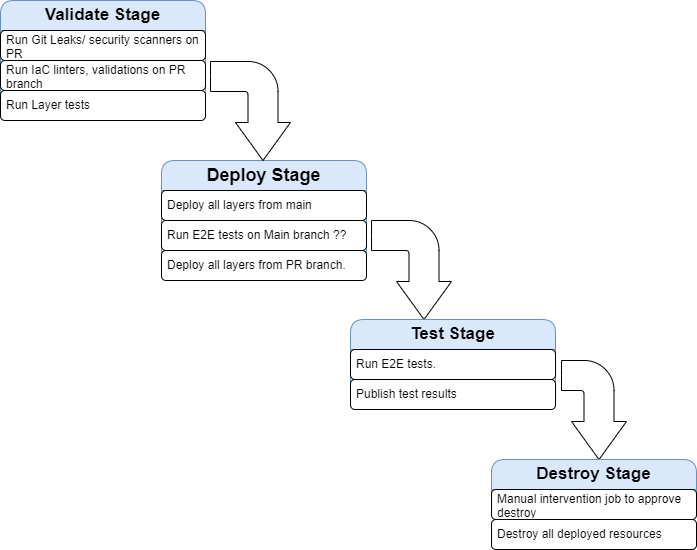

The diagram above was exported from draw.io. Its source (the exported page's mxGraphModel, read from the mxfile embedded in the PNG):
<mxGraphModel dx="1550" dy="835" grid="0" gridSize="10" guides="1" tooltips="1" connect="1" arrows="1" fold="1" page="1" pageScale="1" pageWidth="750" pageHeight="600" math="0" shadow="0">
  <root>
    <mxCell id="0" />
    <mxCell id="1" parent="0" />
    <mxCell id="hCvWG5ENopArhxzFrGdV-33" value="&lt;b style=&quot;font-size: 18px;&quot;&gt;Deploy Stage&lt;/b&gt;" style="swimlane;fontStyle=0;childLayout=stackLayout;horizontal=1;startSize=30;horizontalStack=0;resizeParent=1;resizeParentMax=0;resizeLast=0;collapsible=1;marginBottom=0;whiteSpace=wrap;html=1;rounded=1;fillColor=#dae8fc;strokeColor=#6c8ebf;fillStyle=solid;fontSize=18;" parent="1" vertex="1">
      <mxGeometry x="181" y="180" width="205" height="120" as="geometry" />
    </mxCell>
    <mxCell id="hCvWG5ENopArhxzFrGdV-34" value="Deploy all layers from main" style="text;strokeColor=default;fillColor=default;align=left;verticalAlign=middle;spacingLeft=4;spacingRight=4;overflow=hidden;points=[[0,0.5],[1,0.5]];portConstraint=eastwest;rotatable=0;whiteSpace=wrap;html=1;rounded=1;" parent="hCvWG5ENopArhxzFrGdV-33" vertex="1">
      <mxGeometry y="30" width="205" height="30" as="geometry" />
    </mxCell>
    <mxCell id="hCvWG5ENopArhxzFrGdV-35" value="Run E2E tests on Main branch ??" style="text;strokeColor=default;fillColor=default;align=left;verticalAlign=middle;spacingLeft=4;spacingRight=4;overflow=hidden;points=[[0,0.5],[1,0.5]];portConstraint=eastwest;rotatable=0;whiteSpace=wrap;html=1;rounded=1;" parent="hCvWG5ENopArhxzFrGdV-33" vertex="1">
      <mxGeometry y="60" width="205" height="30" as="geometry" />
    </mxCell>
    <mxCell id="hCvWG5ENopArhxzFrGdV-36" value="Deploy all layers from PR branch." style="text;strokeColor=default;fillColor=default;align=left;verticalAlign=middle;spacingLeft=4;spacingRight=4;overflow=hidden;points=[[0,0.5],[1,0.5]];portConstraint=eastwest;rotatable=0;whiteSpace=wrap;html=1;rounded=1;" parent="hCvWG5ENopArhxzFrGdV-33" vertex="1">
      <mxGeometry y="90" width="205" height="30" as="geometry" />
    </mxCell>
    <mxCell id="hCvWG5ENopArhxzFrGdV-37" value="&lt;b style=&quot;font-size: 17px;&quot;&gt;Validate Stage&lt;/b&gt;" style="swimlane;fontStyle=0;childLayout=stackLayout;horizontal=1;startSize=30;horizontalStack=0;resizeParent=1;resizeParentMax=0;resizeLast=0;collapsible=1;marginBottom=0;whiteSpace=wrap;html=1;rounded=1;fillColor=#dae8fc;strokeColor=#6c8ebf;fillStyle=solid;fontSize=17;" parent="1" vertex="1">
      <mxGeometry x="20" y="20" width="205" height="120" as="geometry" />
    </mxCell>
    <mxCell id="hCvWG5ENopArhxzFrGdV-39" value="Run Git Leaks/ security scanners on PR" style="text;strokeColor=default;fillColor=default;align=left;verticalAlign=middle;spacingLeft=4;spacingRight=4;overflow=hidden;points=[[0,0.5],[1,0.5]];portConstraint=eastwest;rotatable=0;whiteSpace=wrap;html=1;rounded=1;" parent="hCvWG5ENopArhxzFrGdV-37" vertex="1">
      <mxGeometry y="30" width="205" height="30" as="geometry" />
    </mxCell>
    <mxCell id="hCvWG5ENopArhxzFrGdV-42" value="Run IaC linters, validations on PR branch" style="text;strokeColor=default;fillColor=default;align=left;verticalAlign=middle;spacingLeft=4;spacingRight=4;overflow=hidden;points=[[0,0.5],[1,0.5]];portConstraint=eastwest;rotatable=0;whiteSpace=wrap;html=1;rounded=1;" parent="hCvWG5ENopArhxzFrGdV-37" vertex="1">
      <mxGeometry y="60" width="205" height="30" as="geometry" />
    </mxCell>
    <mxCell id="hCvWG5ENopArhxzFrGdV-41" value="Run Layer tests" style="text;strokeColor=default;fillColor=default;align=left;verticalAlign=middle;spacingLeft=4;spacingRight=4;overflow=hidden;points=[[0,0.5],[1,0.5]];portConstraint=eastwest;rotatable=0;whiteSpace=wrap;html=1;rounded=1;" parent="hCvWG5ENopArhxzFrGdV-37" vertex="1">
      <mxGeometry y="90" width="205" height="30" as="geometry" />
    </mxCell>
    <mxCell id="hCvWG5ENopArhxzFrGdV-43" value="" style="html=1;shadow=0;dashed=0;align=center;verticalAlign=middle;shape=mxgraph.arrows2.bendArrow;dy=15;dx=38;notch=0;arrowHead=55;rounded=1;fillStyle=solid;strokeColor=default;fillColor=default;direction=south;" parent="1" vertex="1">
      <mxGeometry x="230" y="81" width="80" height="99" as="geometry" />
    </mxCell>
    <mxCell id="hCvWG5ENopArhxzFrGdV-44" value="" style="html=1;shadow=0;dashed=0;align=center;verticalAlign=middle;shape=mxgraph.arrows2.bendArrow;dy=15;dx=38;notch=0;arrowHead=55;rounded=1;fillStyle=solid;strokeColor=default;fillColor=default;direction=south;" parent="1" vertex="1">
      <mxGeometry x="391" y="240" width="80" height="99" as="geometry" />
    </mxCell>
    <mxCell id="hCvWG5ENopArhxzFrGdV-47" value="&lt;b style=&quot;font-size: 17px;&quot;&gt;Test Stage&lt;/b&gt;" style="swimlane;fontStyle=0;childLayout=stackLayout;horizontal=1;startSize=30;horizontalStack=0;resizeParent=1;resizeParentMax=0;resizeLast=0;collapsible=1;marginBottom=0;whiteSpace=wrap;html=1;rounded=1;fillColor=#dae8fc;strokeColor=#6c8ebf;fillStyle=solid;fontSize=17;" parent="1" vertex="1">
      <mxGeometry x="370" y="339" width="205" height="90" as="geometry" />
    </mxCell>
    <mxCell id="hCvWG5ENopArhxzFrGdV-49" value="Run E2E tests." style="text;strokeColor=default;fillColor=default;align=left;verticalAlign=middle;spacingLeft=4;spacingRight=4;overflow=hidden;points=[[0,0.5],[1,0.5]];portConstraint=eastwest;rotatable=0;whiteSpace=wrap;html=1;rounded=1;" parent="hCvWG5ENopArhxzFrGdV-47" vertex="1">
      <mxGeometry y="30" width="205" height="30" as="geometry" />
    </mxCell>
    <mxCell id="hCvWG5ENopArhxzFrGdV-50" value="Publish test results" style="text;strokeColor=default;fillColor=default;align=left;verticalAlign=middle;spacingLeft=4;spacingRight=4;overflow=hidden;points=[[0,0.5],[1,0.5]];portConstraint=eastwest;rotatable=0;whiteSpace=wrap;html=1;rounded=1;" parent="hCvWG5ENopArhxzFrGdV-47" vertex="1">
      <mxGeometry y="60" width="205" height="30" as="geometry" />
    </mxCell>
    <mxCell id="hCvWG5ENopArhxzFrGdV-51" value="" style="html=1;shadow=0;dashed=0;align=center;verticalAlign=middle;shape=mxgraph.arrows2.bendArrow;dy=15;dx=38;notch=0;arrowHead=55;rounded=1;fillStyle=solid;strokeColor=default;fillColor=default;direction=south;" parent="1" vertex="1">
      <mxGeometry x="581" y="380" width="65" height="99" as="geometry" />
    </mxCell>
    <mxCell id="hCvWG5ENopArhxzFrGdV-52" value="&lt;b&gt;Destroy Stage&lt;/b&gt;" style="swimlane;fontStyle=0;childLayout=stackLayout;horizontal=1;startSize=30;horizontalStack=0;resizeParent=1;resizeParentMax=0;resizeLast=0;collapsible=1;marginBottom=0;whiteSpace=wrap;html=1;rounded=1;fillColor=#dae8fc;strokeColor=#6c8ebf;fillStyle=solid;fontSize=17;" parent="1" vertex="1">
      <mxGeometry x="511" y="479" width="205" height="60" as="geometry" />
    </mxCell>
    <mxCell id="hCvWG5ENopArhxzFrGdV-53" value="Manual intervention job to approve destroy" style="text;strokeColor=default;fillColor=default;align=left;verticalAlign=middle;spacingLeft=4;spacingRight=4;overflow=hidden;points=[[0,0.5],[1,0.5]];portConstraint=eastwest;rotatable=0;whiteSpace=wrap;html=1;rounded=1;" parent="hCvWG5ENopArhxzFrGdV-52" vertex="1">
      <mxGeometry y="30" width="205" height="30" as="geometry" />
    </mxCell>
    <mxCell id="hCvWG5ENopArhxzFrGdV-55" value="Destroy all deployed resources" style="text;strokeColor=default;fillColor=default;align=left;verticalAlign=middle;spacingLeft=4;spacingRight=4;overflow=hidden;points=[[0,0.5],[1,0.5]];portConstraint=eastwest;rotatable=0;whiteSpace=wrap;html=1;rounded=1;" parent="1" vertex="1">
      <mxGeometry x="511" y="539" width="205" height="30" as="geometry" />
    </mxCell>
  </root>
</mxGraphModel>